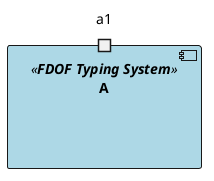

The diagram above was rendered by PlantUML. Its source (embedded in the PNG):
@startuml

skinparam component {
    BackgroundColor<<**FDOF Typing System**>> LightBlue
    BackgroundColor<<**Metadata Record**>> LightGray 
    BackgroundColor<<**Identifier**>> LightGray
    BackgroundColor<<**Digital Object**>> LightGreen
}


component A <<**FDOF Typing System**>>{
 port a1
}

@enduml